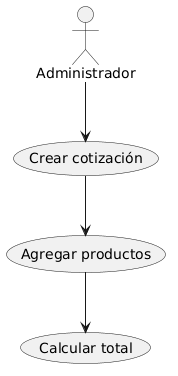

The diagram above was rendered by PlantUML. Its source (embedded in the PNG):
@startuml
actor Administrador

Administrador --> (Crear cotización)
(Crear cotización) --> (Agregar productos)
(Agregar productos) --> (Calcular total)
@enduml